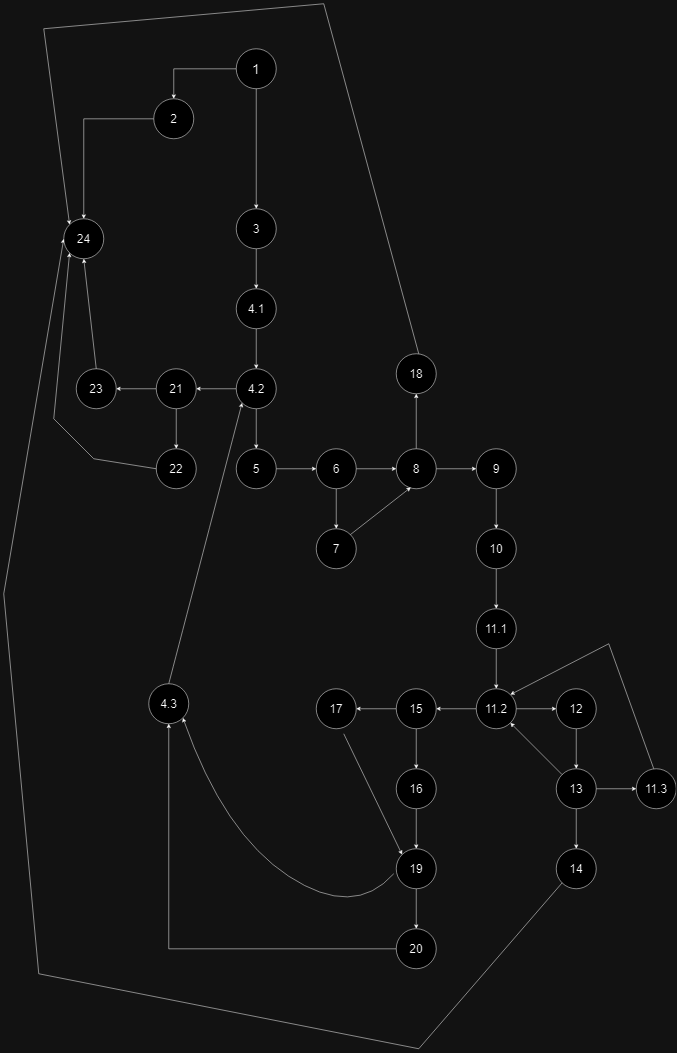

The diagram above was exported from draw.io. Its source (the exported page's mxGraphModel, read from the mxfile embedded in the PNG):
<mxGraphModel dx="3850" dy="2591" grid="0" gridSize="10" guides="1" tooltips="1" connect="1" arrows="1" fold="1" page="1" pageScale="1" pageWidth="850" pageHeight="1100" math="0" shadow="0">
  <root>
    <mxCell id="0" />
    <mxCell id="1" parent="0" />
    <mxCell id="LX-L5FGzIeFjSjVOKsFK-6" value="" style="edgeStyle=orthogonalEdgeStyle;rounded=0;orthogonalLoop=1;jettySize=auto;html=1;" parent="1" source="LX-L5FGzIeFjSjVOKsFK-1" target="LX-L5FGzIeFjSjVOKsFK-5" edge="1">
      <mxGeometry relative="1" as="geometry" />
    </mxCell>
    <mxCell id="LX-L5FGzIeFjSjVOKsFK-1" value="&lt;font style=&quot;font-size: 28px;&quot;&gt;1&lt;/font&gt;" style="ellipse;whiteSpace=wrap;html=1;aspect=fixed;" parent="1" vertex="1">
      <mxGeometry x="385" y="30" width="80" height="80" as="geometry" />
    </mxCell>
    <mxCell id="LX-L5FGzIeFjSjVOKsFK-66" value="" style="edgeStyle=orthogonalEdgeStyle;rounded=0;orthogonalLoop=1;jettySize=auto;html=1;" parent="1" source="LX-L5FGzIeFjSjVOKsFK-5" target="LX-L5FGzIeFjSjVOKsFK-65" edge="1">
      <mxGeometry relative="1" as="geometry" />
    </mxCell>
    <mxCell id="LX-L5FGzIeFjSjVOKsFK-5" value="&lt;font style=&quot;font-size: 24px;&quot;&gt;2&lt;/font&gt;" style="ellipse;whiteSpace=wrap;html=1;aspect=fixed;" parent="1" vertex="1">
      <mxGeometry x="220" y="130" width="80" height="80" as="geometry" />
    </mxCell>
    <mxCell id="LX-L5FGzIeFjSjVOKsFK-10" value="" style="edgeStyle=orthogonalEdgeStyle;rounded=0;orthogonalLoop=1;jettySize=auto;html=1;" parent="1" source="LX-L5FGzIeFjSjVOKsFK-7" target="LX-L5FGzIeFjSjVOKsFK-9" edge="1">
      <mxGeometry relative="1" as="geometry" />
    </mxCell>
    <mxCell id="LX-L5FGzIeFjSjVOKsFK-7" value="&lt;font style=&quot;font-size: 24px;&quot;&gt;3&lt;/font&gt;" style="ellipse;whiteSpace=wrap;html=1;aspect=fixed;" parent="1" vertex="1">
      <mxGeometry x="385" y="350" width="80" height="80" as="geometry" />
    </mxCell>
    <mxCell id="LX-L5FGzIeFjSjVOKsFK-12" value="" style="edgeStyle=orthogonalEdgeStyle;rounded=0;orthogonalLoop=1;jettySize=auto;html=1;" parent="1" source="LX-L5FGzIeFjSjVOKsFK-9" target="LX-L5FGzIeFjSjVOKsFK-11" edge="1">
      <mxGeometry relative="1" as="geometry" />
    </mxCell>
    <mxCell id="LX-L5FGzIeFjSjVOKsFK-9" value="&lt;font style=&quot;font-size: 24px;&quot;&gt;4.1&lt;/font&gt;" style="ellipse;whiteSpace=wrap;html=1;aspect=fixed;" parent="1" vertex="1">
      <mxGeometry x="385" y="510" width="80" height="80" as="geometry" />
    </mxCell>
    <mxCell id="LX-L5FGzIeFjSjVOKsFK-14" value="" style="edgeStyle=orthogonalEdgeStyle;rounded=0;orthogonalLoop=1;jettySize=auto;html=1;" parent="1" source="LX-L5FGzIeFjSjVOKsFK-11" target="LX-L5FGzIeFjSjVOKsFK-13" edge="1">
      <mxGeometry relative="1" as="geometry" />
    </mxCell>
    <mxCell id="LX-L5FGzIeFjSjVOKsFK-16" value="" style="edgeStyle=orthogonalEdgeStyle;rounded=0;orthogonalLoop=1;jettySize=auto;html=1;" parent="1" source="LX-L5FGzIeFjSjVOKsFK-11" target="LX-L5FGzIeFjSjVOKsFK-15" edge="1">
      <mxGeometry relative="1" as="geometry" />
    </mxCell>
    <mxCell id="LX-L5FGzIeFjSjVOKsFK-11" value="&lt;span style=&quot;font-size: 24px;&quot;&gt;4.2&lt;/span&gt;" style="ellipse;whiteSpace=wrap;html=1;aspect=fixed;" parent="1" vertex="1">
      <mxGeometry x="385" y="670" width="80" height="80" as="geometry" />
    </mxCell>
    <mxCell id="LX-L5FGzIeFjSjVOKsFK-56" value="" style="edgeStyle=orthogonalEdgeStyle;rounded=0;orthogonalLoop=1;jettySize=auto;html=1;" parent="1" source="LX-L5FGzIeFjSjVOKsFK-13" target="LX-L5FGzIeFjSjVOKsFK-55" edge="1">
      <mxGeometry relative="1" as="geometry" />
    </mxCell>
    <mxCell id="LX-L5FGzIeFjSjVOKsFK-58" value="" style="edgeStyle=orthogonalEdgeStyle;rounded=0;orthogonalLoop=1;jettySize=auto;html=1;" parent="1" source="LX-L5FGzIeFjSjVOKsFK-13" target="LX-L5FGzIeFjSjVOKsFK-57" edge="1">
      <mxGeometry relative="1" as="geometry" />
    </mxCell>
    <mxCell id="LX-L5FGzIeFjSjVOKsFK-13" value="&lt;span style=&quot;font-size: 24px;&quot;&gt;21&lt;/span&gt;" style="ellipse;whiteSpace=wrap;html=1;aspect=fixed;" parent="1" vertex="1">
      <mxGeometry x="225" y="670" width="80" height="80" as="geometry" />
    </mxCell>
    <mxCell id="LX-L5FGzIeFjSjVOKsFK-18" value="" style="edgeStyle=orthogonalEdgeStyle;rounded=0;orthogonalLoop=1;jettySize=auto;html=1;" parent="1" source="LX-L5FGzIeFjSjVOKsFK-15" target="LX-L5FGzIeFjSjVOKsFK-17" edge="1">
      <mxGeometry relative="1" as="geometry" />
    </mxCell>
    <mxCell id="LX-L5FGzIeFjSjVOKsFK-15" value="&lt;span style=&quot;font-size: 24px;&quot;&gt;5&lt;/span&gt;" style="ellipse;whiteSpace=wrap;html=1;aspect=fixed;" parent="1" vertex="1">
      <mxGeometry x="385" y="830" width="80" height="80" as="geometry" />
    </mxCell>
    <mxCell id="LX-L5FGzIeFjSjVOKsFK-20" value="" style="edgeStyle=orthogonalEdgeStyle;rounded=0;orthogonalLoop=1;jettySize=auto;html=1;" parent="1" source="LX-L5FGzIeFjSjVOKsFK-17" target="LX-L5FGzIeFjSjVOKsFK-19" edge="1">
      <mxGeometry relative="1" as="geometry" />
    </mxCell>
    <mxCell id="LX-L5FGzIeFjSjVOKsFK-22" value="" style="edgeStyle=orthogonalEdgeStyle;rounded=0;orthogonalLoop=1;jettySize=auto;html=1;" parent="1" source="LX-L5FGzIeFjSjVOKsFK-17" target="LX-L5FGzIeFjSjVOKsFK-21" edge="1">
      <mxGeometry relative="1" as="geometry" />
    </mxCell>
    <mxCell id="LX-L5FGzIeFjSjVOKsFK-17" value="&lt;span style=&quot;font-size: 24px;&quot;&gt;6&lt;/span&gt;" style="ellipse;whiteSpace=wrap;html=1;aspect=fixed;" parent="1" vertex="1">
      <mxGeometry x="545" y="830" width="80" height="80" as="geometry" />
    </mxCell>
    <mxCell id="LX-L5FGzIeFjSjVOKsFK-19" value="&lt;span style=&quot;font-size: 24px;&quot;&gt;7&lt;/span&gt;" style="ellipse;whiteSpace=wrap;html=1;aspect=fixed;" parent="1" vertex="1">
      <mxGeometry x="545" y="990" width="80" height="80" as="geometry" />
    </mxCell>
    <mxCell id="LX-L5FGzIeFjSjVOKsFK-25" value="" style="edgeStyle=orthogonalEdgeStyle;rounded=0;orthogonalLoop=1;jettySize=auto;html=1;" parent="1" source="LX-L5FGzIeFjSjVOKsFK-21" target="LX-L5FGzIeFjSjVOKsFK-24" edge="1">
      <mxGeometry relative="1" as="geometry" />
    </mxCell>
    <mxCell id="LX-L5FGzIeFjSjVOKsFK-61" value="" style="edgeStyle=orthogonalEdgeStyle;rounded=0;orthogonalLoop=1;jettySize=auto;html=1;" parent="1" source="LX-L5FGzIeFjSjVOKsFK-21" target="LX-L5FGzIeFjSjVOKsFK-60" edge="1">
      <mxGeometry relative="1" as="geometry" />
    </mxCell>
    <mxCell id="LX-L5FGzIeFjSjVOKsFK-21" value="&lt;span style=&quot;font-size: 24px;&quot;&gt;8&lt;/span&gt;" style="ellipse;whiteSpace=wrap;html=1;aspect=fixed;" parent="1" vertex="1">
      <mxGeometry x="705" y="830" width="80" height="80" as="geometry" />
    </mxCell>
    <mxCell id="LX-L5FGzIeFjSjVOKsFK-23" value="" style="endArrow=classic;html=1;rounded=0;exitX=1;exitY=0;exitDx=0;exitDy=0;entryX=0.363;entryY=0.967;entryDx=0;entryDy=0;entryPerimeter=0;" parent="1" source="LX-L5FGzIeFjSjVOKsFK-19" target="LX-L5FGzIeFjSjVOKsFK-21" edge="1">
      <mxGeometry width="50" height="50" relative="1" as="geometry">
        <mxPoint x="620" y="900" as="sourcePoint" />
        <mxPoint x="670" y="850" as="targetPoint" />
        <Array as="points" />
      </mxGeometry>
    </mxCell>
    <mxCell id="LX-L5FGzIeFjSjVOKsFK-29" value="" style="edgeStyle=orthogonalEdgeStyle;rounded=0;orthogonalLoop=1;jettySize=auto;html=1;" parent="1" source="LX-L5FGzIeFjSjVOKsFK-24" target="LX-L5FGzIeFjSjVOKsFK-28" edge="1">
      <mxGeometry relative="1" as="geometry" />
    </mxCell>
    <mxCell id="LX-L5FGzIeFjSjVOKsFK-24" value="&lt;span style=&quot;font-size: 24px;&quot;&gt;9&lt;/span&gt;" style="ellipse;whiteSpace=wrap;html=1;aspect=fixed;" parent="1" vertex="1">
      <mxGeometry x="865" y="830" width="80" height="80" as="geometry" />
    </mxCell>
    <mxCell id="LX-L5FGzIeFjSjVOKsFK-31" value="" style="edgeStyle=orthogonalEdgeStyle;rounded=0;orthogonalLoop=1;jettySize=auto;html=1;" parent="1" source="LX-L5FGzIeFjSjVOKsFK-28" target="LX-L5FGzIeFjSjVOKsFK-30" edge="1">
      <mxGeometry relative="1" as="geometry" />
    </mxCell>
    <mxCell id="LX-L5FGzIeFjSjVOKsFK-28" value="&lt;span style=&quot;font-size: 24px;&quot;&gt;10&lt;/span&gt;" style="ellipse;whiteSpace=wrap;html=1;aspect=fixed;" parent="1" vertex="1">
      <mxGeometry x="865" y="990" width="80" height="80" as="geometry" />
    </mxCell>
    <mxCell id="LX-L5FGzIeFjSjVOKsFK-33" value="" style="edgeStyle=orthogonalEdgeStyle;rounded=0;orthogonalLoop=1;jettySize=auto;html=1;" parent="1" source="LX-L5FGzIeFjSjVOKsFK-30" target="LX-L5FGzIeFjSjVOKsFK-32" edge="1">
      <mxGeometry relative="1" as="geometry" />
    </mxCell>
    <mxCell id="LX-L5FGzIeFjSjVOKsFK-30" value="&lt;span style=&quot;font-size: 24px;&quot;&gt;11.1&lt;/span&gt;" style="ellipse;whiteSpace=wrap;html=1;aspect=fixed;" parent="1" vertex="1">
      <mxGeometry x="865" y="1150" width="80" height="80" as="geometry" />
    </mxCell>
    <mxCell id="LX-L5FGzIeFjSjVOKsFK-35" value="" style="edgeStyle=orthogonalEdgeStyle;rounded=0;orthogonalLoop=1;jettySize=auto;html=1;" parent="1" source="LX-L5FGzIeFjSjVOKsFK-32" target="LX-L5FGzIeFjSjVOKsFK-34" edge="1">
      <mxGeometry relative="1" as="geometry" />
    </mxCell>
    <mxCell id="LX-L5FGzIeFjSjVOKsFK-43" value="" style="edgeStyle=orthogonalEdgeStyle;rounded=0;orthogonalLoop=1;jettySize=auto;html=1;" parent="1" source="LX-L5FGzIeFjSjVOKsFK-32" target="LX-L5FGzIeFjSjVOKsFK-42" edge="1">
      <mxGeometry relative="1" as="geometry" />
    </mxCell>
    <mxCell id="LX-L5FGzIeFjSjVOKsFK-32" value="&lt;span style=&quot;font-size: 24px;&quot;&gt;11.2&lt;/span&gt;" style="ellipse;whiteSpace=wrap;html=1;aspect=fixed;" parent="1" vertex="1">
      <mxGeometry x="865" y="1310" width="80" height="80" as="geometry" />
    </mxCell>
    <mxCell id="LX-L5FGzIeFjSjVOKsFK-37" value="" style="edgeStyle=orthogonalEdgeStyle;rounded=0;orthogonalLoop=1;jettySize=auto;html=1;" parent="1" source="LX-L5FGzIeFjSjVOKsFK-34" target="LX-L5FGzIeFjSjVOKsFK-36" edge="1">
      <mxGeometry relative="1" as="geometry" />
    </mxCell>
    <mxCell id="LX-L5FGzIeFjSjVOKsFK-34" value="&lt;span style=&quot;font-size: 24px;&quot;&gt;12&lt;/span&gt;" style="ellipse;whiteSpace=wrap;html=1;aspect=fixed;" parent="1" vertex="1">
      <mxGeometry x="1025" y="1310" width="80" height="80" as="geometry" />
    </mxCell>
    <mxCell id="LX-L5FGzIeFjSjVOKsFK-40" value="" style="edgeStyle=orthogonalEdgeStyle;rounded=0;orthogonalLoop=1;jettySize=auto;html=1;" parent="1" source="LX-L5FGzIeFjSjVOKsFK-36" target="LX-L5FGzIeFjSjVOKsFK-39" edge="1">
      <mxGeometry relative="1" as="geometry" />
    </mxCell>
    <mxCell id="LdeQe2xz4k0VH1sb95yQ-2" value="" style="edgeStyle=orthogonalEdgeStyle;rounded=0;orthogonalLoop=1;jettySize=auto;html=1;" edge="1" parent="1" source="LX-L5FGzIeFjSjVOKsFK-36" target="LdeQe2xz4k0VH1sb95yQ-1">
      <mxGeometry relative="1" as="geometry" />
    </mxCell>
    <mxCell id="LX-L5FGzIeFjSjVOKsFK-36" value="&lt;span style=&quot;font-size: 24px;&quot;&gt;13&lt;/span&gt;" style="ellipse;whiteSpace=wrap;html=1;aspect=fixed;" parent="1" vertex="1">
      <mxGeometry x="1025" y="1470" width="80" height="80" as="geometry" />
    </mxCell>
    <mxCell id="LX-L5FGzIeFjSjVOKsFK-38" value="" style="endArrow=classic;html=1;rounded=0;exitX=0;exitY=0;exitDx=0;exitDy=0;entryX=1;entryY=1;entryDx=0;entryDy=0;" parent="1" source="LX-L5FGzIeFjSjVOKsFK-36" target="LX-L5FGzIeFjSjVOKsFK-32" edge="1">
      <mxGeometry width="50" height="50" relative="1" as="geometry">
        <mxPoint x="620" y="1160" as="sourcePoint" />
        <mxPoint x="670" y="1110" as="targetPoint" />
        <Array as="points" />
      </mxGeometry>
    </mxCell>
    <mxCell id="LX-L5FGzIeFjSjVOKsFK-39" value="&lt;span style=&quot;font-size: 24px;&quot;&gt;14&lt;/span&gt;" style="ellipse;whiteSpace=wrap;html=1;aspect=fixed;" parent="1" vertex="1">
      <mxGeometry x="1025" y="1630" width="80" height="80" as="geometry" />
    </mxCell>
    <mxCell id="LX-L5FGzIeFjSjVOKsFK-41" value="" style="endArrow=classic;html=1;rounded=0;exitX=0;exitY=1;exitDx=0;exitDy=0;entryX=0;entryY=0.5;entryDx=0;entryDy=0;" parent="1" source="LX-L5FGzIeFjSjVOKsFK-39" target="LX-L5FGzIeFjSjVOKsFK-65" edge="1">
      <mxGeometry width="50" height="50" relative="1" as="geometry">
        <mxPoint x="910" y="1590" as="sourcePoint" />
        <mxPoint x="960" y="1540" as="targetPoint" />
        <Array as="points">
          <mxPoint x="750" y="2030" />
          <mxPoint x="-10" y="1880" />
          <mxPoint x="-80" y="1120" />
        </Array>
      </mxGeometry>
    </mxCell>
    <mxCell id="LX-L5FGzIeFjSjVOKsFK-45" value="" style="edgeStyle=orthogonalEdgeStyle;rounded=0;orthogonalLoop=1;jettySize=auto;html=1;" parent="1" source="LX-L5FGzIeFjSjVOKsFK-42" target="LX-L5FGzIeFjSjVOKsFK-44" edge="1">
      <mxGeometry relative="1" as="geometry" />
    </mxCell>
    <mxCell id="LX-L5FGzIeFjSjVOKsFK-47" value="" style="edgeStyle=orthogonalEdgeStyle;rounded=0;orthogonalLoop=1;jettySize=auto;html=1;" parent="1" source="LX-L5FGzIeFjSjVOKsFK-42" target="LX-L5FGzIeFjSjVOKsFK-46" edge="1">
      <mxGeometry relative="1" as="geometry" />
    </mxCell>
    <mxCell id="LX-L5FGzIeFjSjVOKsFK-42" value="&lt;span style=&quot;font-size: 24px;&quot;&gt;15&lt;/span&gt;" style="ellipse;whiteSpace=wrap;html=1;aspect=fixed;" parent="1" vertex="1">
      <mxGeometry x="705" y="1310" width="80" height="80" as="geometry" />
    </mxCell>
    <mxCell id="LX-L5FGzIeFjSjVOKsFK-44" value="&lt;span style=&quot;font-size: 24px;&quot;&gt;17&lt;/span&gt;" style="ellipse;whiteSpace=wrap;html=1;aspect=fixed;" parent="1" vertex="1">
      <mxGeometry x="545" y="1310" width="80" height="80" as="geometry" />
    </mxCell>
    <mxCell id="LX-L5FGzIeFjSjVOKsFK-49" value="" style="edgeStyle=orthogonalEdgeStyle;rounded=0;orthogonalLoop=1;jettySize=auto;html=1;" parent="1" source="LX-L5FGzIeFjSjVOKsFK-46" target="LX-L5FGzIeFjSjVOKsFK-48" edge="1">
      <mxGeometry relative="1" as="geometry" />
    </mxCell>
    <mxCell id="LX-L5FGzIeFjSjVOKsFK-46" value="&lt;span style=&quot;font-size: 24px;&quot;&gt;16&lt;/span&gt;" style="ellipse;whiteSpace=wrap;html=1;aspect=fixed;" parent="1" vertex="1">
      <mxGeometry x="705" y="1470" width="80" height="80" as="geometry" />
    </mxCell>
    <mxCell id="LX-L5FGzIeFjSjVOKsFK-51" value="" style="edgeStyle=orthogonalEdgeStyle;rounded=0;orthogonalLoop=1;jettySize=auto;html=1;" parent="1" source="LX-L5FGzIeFjSjVOKsFK-48" target="LX-L5FGzIeFjSjVOKsFK-50" edge="1">
      <mxGeometry relative="1" as="geometry" />
    </mxCell>
    <mxCell id="LX-L5FGzIeFjSjVOKsFK-48" value="&lt;span style=&quot;font-size: 24px;&quot;&gt;19&lt;/span&gt;" style="ellipse;whiteSpace=wrap;html=1;aspect=fixed;" parent="1" vertex="1">
      <mxGeometry x="705" y="1630" width="80" height="80" as="geometry" />
    </mxCell>
    <mxCell id="LdeQe2xz4k0VH1sb95yQ-5" value="" style="edgeStyle=orthogonalEdgeStyle;rounded=0;orthogonalLoop=1;jettySize=auto;html=1;" edge="1" parent="1" source="LX-L5FGzIeFjSjVOKsFK-50" target="LdeQe2xz4k0VH1sb95yQ-4">
      <mxGeometry relative="1" as="geometry" />
    </mxCell>
    <mxCell id="LX-L5FGzIeFjSjVOKsFK-50" value="&lt;span style=&quot;font-size: 24px;&quot;&gt;20&lt;/span&gt;" style="ellipse;whiteSpace=wrap;html=1;aspect=fixed;" parent="1" vertex="1">
      <mxGeometry x="705" y="1790" width="80" height="80" as="geometry" />
    </mxCell>
    <mxCell id="LX-L5FGzIeFjSjVOKsFK-54" value="" style="curved=1;endArrow=classic;html=1;rounded=0;exitX=0.5;exitY=0;exitDx=0;exitDy=0;entryX=0;entryY=1;entryDx=0;entryDy=0;" parent="1" source="LdeQe2xz4k0VH1sb95yQ-4" target="LX-L5FGzIeFjSjVOKsFK-11" edge="1">
      <mxGeometry width="50" height="50" relative="1" as="geometry">
        <mxPoint x="370" y="1790" as="sourcePoint" />
        <mxPoint x="270" y="1280" as="targetPoint" />
        <Array as="points" />
      </mxGeometry>
    </mxCell>
    <mxCell id="LX-L5FGzIeFjSjVOKsFK-55" value="&lt;span style=&quot;font-size: 24px;&quot;&gt;22&lt;/span&gt;" style="ellipse;whiteSpace=wrap;html=1;aspect=fixed;" parent="1" vertex="1">
      <mxGeometry x="225" y="830" width="80" height="80" as="geometry" />
    </mxCell>
    <mxCell id="LX-L5FGzIeFjSjVOKsFK-57" value="&lt;span style=&quot;font-size: 24px;&quot;&gt;23&lt;/span&gt;" style="ellipse;whiteSpace=wrap;html=1;aspect=fixed;" parent="1" vertex="1">
      <mxGeometry x="65" y="670" width="80" height="80" as="geometry" />
    </mxCell>
    <mxCell id="LX-L5FGzIeFjSjVOKsFK-59" value="" style="endArrow=classic;html=1;rounded=0;entryX=0;entryY=0;entryDx=0;entryDy=0;" parent="1" target="LX-L5FGzIeFjSjVOKsFK-48" edge="1">
      <mxGeometry width="50" height="50" relative="1" as="geometry">
        <mxPoint x="600" y="1400" as="sourcePoint" />
        <mxPoint x="670" y="1510" as="targetPoint" />
      </mxGeometry>
    </mxCell>
    <mxCell id="LX-L5FGzIeFjSjVOKsFK-60" value="&lt;span style=&quot;font-size: 24px;&quot;&gt;18&lt;/span&gt;" style="ellipse;whiteSpace=wrap;html=1;aspect=fixed;" parent="1" vertex="1">
      <mxGeometry x="705" y="640" width="80" height="80" as="geometry" />
    </mxCell>
    <mxCell id="LX-L5FGzIeFjSjVOKsFK-65" value="&lt;font style=&quot;font-size: 24px;&quot;&gt;24&lt;/font&gt;" style="ellipse;whiteSpace=wrap;html=1;aspect=fixed;" parent="1" vertex="1">
      <mxGeometry x="40" y="370" width="80" height="80" as="geometry" />
    </mxCell>
    <mxCell id="LX-L5FGzIeFjSjVOKsFK-68" value="" style="endArrow=classic;html=1;rounded=0;exitX=0.5;exitY=1;exitDx=0;exitDy=0;entryX=0.5;entryY=0;entryDx=0;entryDy=0;" parent="1" source="LX-L5FGzIeFjSjVOKsFK-1" target="LX-L5FGzIeFjSjVOKsFK-7" edge="1">
      <mxGeometry width="50" height="50" relative="1" as="geometry">
        <mxPoint x="440" y="180" as="sourcePoint" />
        <mxPoint x="490" y="130" as="targetPoint" />
      </mxGeometry>
    </mxCell>
    <mxCell id="LX-L5FGzIeFjSjVOKsFK-69" value="" style="endArrow=classic;html=1;rounded=0;entryX=0.5;entryY=1;entryDx=0;entryDy=0;exitX=0.5;exitY=0;exitDx=0;exitDy=0;" parent="1" source="LX-L5FGzIeFjSjVOKsFK-57" target="LX-L5FGzIeFjSjVOKsFK-65" edge="1">
      <mxGeometry width="50" height="50" relative="1" as="geometry">
        <mxPoint x="80" y="680" as="sourcePoint" />
        <mxPoint x="130" y="630" as="targetPoint" />
      </mxGeometry>
    </mxCell>
    <mxCell id="LX-L5FGzIeFjSjVOKsFK-70" value="" style="endArrow=classic;html=1;rounded=0;exitX=0;exitY=0.5;exitDx=0;exitDy=0;entryX=0;entryY=1;entryDx=0;entryDy=0;" parent="1" source="LX-L5FGzIeFjSjVOKsFK-55" target="LX-L5FGzIeFjSjVOKsFK-65" edge="1">
      <mxGeometry width="50" height="50" relative="1" as="geometry">
        <mxPoint x="90" y="880" as="sourcePoint" />
        <mxPoint x="140" y="830" as="targetPoint" />
        <Array as="points">
          <mxPoint x="100" y="850" />
          <mxPoint x="20" y="770" />
        </Array>
      </mxGeometry>
    </mxCell>
    <mxCell id="LX-L5FGzIeFjSjVOKsFK-71" value="" style="endArrow=classic;html=1;rounded=0;entryX=0;entryY=0;entryDx=0;entryDy=0;" parent="1" target="LX-L5FGzIeFjSjVOKsFK-65" edge="1">
      <mxGeometry width="50" height="50" relative="1" as="geometry">
        <mxPoint x="750" y="640" as="sourcePoint" />
        <mxPoint x="800" y="590" as="targetPoint" />
        <Array as="points">
          <mxPoint x="560" y="-60" />
          <mxPoint y="-10" />
        </Array>
      </mxGeometry>
    </mxCell>
    <mxCell id="LdeQe2xz4k0VH1sb95yQ-1" value="&lt;span style=&quot;font-size: 24px;&quot;&gt;11.3&lt;/span&gt;" style="ellipse;whiteSpace=wrap;html=1;aspect=fixed;" vertex="1" parent="1">
      <mxGeometry x="1185" y="1470" width="80" height="80" as="geometry" />
    </mxCell>
    <mxCell id="LdeQe2xz4k0VH1sb95yQ-3" value="" style="endArrow=classic;html=1;rounded=0;entryX=1;entryY=0;entryDx=0;entryDy=0;" edge="1" parent="1" target="LX-L5FGzIeFjSjVOKsFK-32">
      <mxGeometry width="50" height="50" relative="1" as="geometry">
        <mxPoint x="1220" y="1470" as="sourcePoint" />
        <mxPoint x="1250" y="1410" as="targetPoint" />
        <Array as="points">
          <mxPoint x="1130" y="1220" />
        </Array>
      </mxGeometry>
    </mxCell>
    <mxCell id="LdeQe2xz4k0VH1sb95yQ-6" value="" style="curved=1;endArrow=classic;html=1;rounded=0;entryX=1;entryY=1;entryDx=0;entryDy=0;" edge="1" parent="1" target="LdeQe2xz4k0VH1sb95yQ-4">
      <mxGeometry width="50" height="50" relative="1" as="geometry">
        <mxPoint x="700" y="1680" as="sourcePoint" />
        <mxPoint x="397" y="738" as="targetPoint" />
        <Array as="points">
          <mxPoint x="620" y="1770" />
          <mxPoint x="360" y="1600" />
        </Array>
      </mxGeometry>
    </mxCell>
    <mxCell id="LdeQe2xz4k0VH1sb95yQ-4" value="&lt;span style=&quot;font-size: 24px;&quot;&gt;4.3&lt;/span&gt;" style="ellipse;whiteSpace=wrap;html=1;aspect=fixed;" vertex="1" parent="1">
      <mxGeometry x="210" y="1300" width="80" height="80" as="geometry" />
    </mxCell>
  </root>
</mxGraphModel>